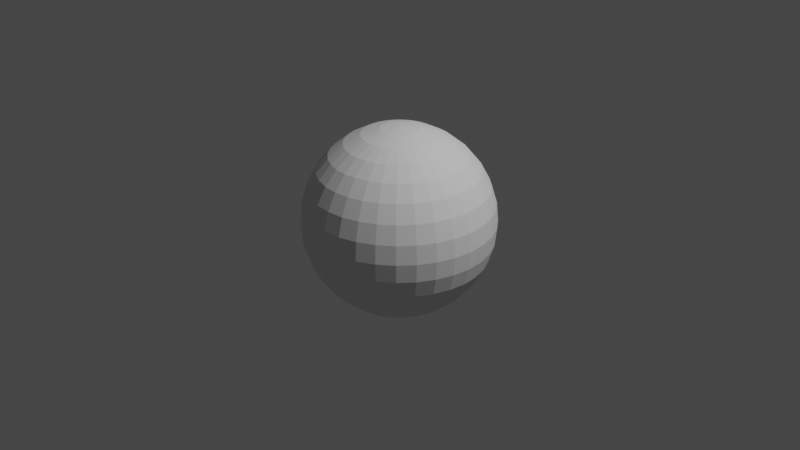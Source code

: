 # Source: sphere_unwrapped.blend  (saved by Blender 3.4.6; exported with 4.5.12 LTS)
import bpy
from mathutils import Matrix  # noqa: F401  (used for matrix-valued properties, if any)

bpy.ops.wm.read_factory_settings(use_empty=True)
scene = bpy.context.scene
scene.name = 'Scene'

# ---- collections
col_collection = bpy.data.collections.new('Collection'); scene.collection.children.link(col_collection)

# ---- world
world_world = bpy.data.worlds.new('World'); scene.world = world_world
world_world.use_nodes = True; world_world.node_tree.nodes.clear()
_N = world_world.node_tree.nodes; _L = world_world.node_tree.links
n0 = _N.new('ShaderNodeOutputWorld'); n0.name = 'World Output'; n0.location = (300, 300)
n1 = _N.new('ShaderNodeBackground'); n1.name = 'Background'; n1.location = (10, 300)
n1.inputs[0].default_value = (0.05088, 0.05088, 0.05088, 1.0)
_L.new(n1.outputs[0], n0.inputs[0])
n0.is_active_output = True
world_world.color = (0.05088, 0.05088, 0.05088)
world_world.use_sun_shadow = False
world_world.sun_shadow_jitter_overblur = 0.0

# ---- cameras
cam_camera = bpy.data.cameras.new('Camera')
cam_camera.clip_end = 100.0
cam_camera.ortho_scale = 7.314

# ---- lights
light_light = bpy.data.lights.new('Light', 'POINT')
light_light.transmission_factor = 0.0
light_light.energy = 1000.0
light_light.shadow_soft_size = 0.1
light_light.shadow_maximum_resolution = 0.006
light_light.use_absolute_resolution = True

# ---- meshes
me_sphere = bpy.data.meshes.new('Sphere')
me_sphere.from_pydata([(0.0, 0.5556, 0.8315), (0.0, 0.8315, 0.5556), (0.0, 0.9808, 0.1951), (0.0, 1.0, 0.0), (0.0, 0.9808, -0.1951), (0.0, 0.8315, -0.5556), (0.03806, 0.1913, 0.9808), (0.07466, 0.3753, 0.9239), (0.1084, 0.5449, 0.8315), (0.1379, 0.6935, 0.7071), (0.1622, 0.8155, 0.5556), (0.1802, 0.9061, 0.3827), (0.1913, 0.9619, 0.1951), (0.1951, 0.9808, 0.0), (0.1913, 0.9619, -0.1951), (0.1802, 0.9061, -0.3827), (0.1622, 0.8155, -0.5556), (0.1379, 0.6935, -0.7071), (0.1084, 0.5449, -0.8315), (0.07466, 0.3753, -0.9239), (0.03806, 0.1913, -0.9808), (0.07466, 0.1802, 0.9808), (0.1464, 0.3536, 0.9239), (0.2126, 0.5133, 0.8315), (0.2706, 0.6533, 0.7071), (0.3182, 0.7682, 0.5556), (0.3536, 0.8536, 0.3827), (0.3753, 0.9061, 0.1951), (0.3827, 0.9239, 0.0), (0.3753, 0.9061, -0.1951), (0.3536, 0.8536, -0.3827), (0.3182, 0.7682, -0.5556), (0.2706, 0.6533, -0.7071), (0.2126, 0.5133, -0.8315), (0.1464, 0.3536, -0.9239), (0.07466, 0.1802, -0.9808), (0.1084, 0.1622, 0.9808), (0.2126, 0.3182, 0.9239), (0.3087, 0.4619, 0.8315), (0.3928, 0.5879, 0.7071), (0.4619, 0.6913, 0.5556), (0.5133, 0.7682, 0.3827), (0.5449, 0.8155, 0.1951), (0.5556, 0.8315, 0.0), (0.5449, 0.8155, -0.1951), (0.5133, 0.7682, -0.3827), (0.4619, 0.6913, -0.5556), (0.3928, 0.5879, -0.7071), (0.3087, 0.4619, -0.8315), (0.2126, 0.3182, -0.9239), (0.1084, 0.1622, -0.9808), (0.1379, 0.1379, 0.9808), (0.2706, 0.2706, 0.9239), (0.3928, 0.3928, 0.8315), (0.5, 0.5, 0.7071), (0.5879, 0.5879, 0.5556), (0.6533, 0.6533, 0.3827), (0.6935, 0.6935, 0.1951), (0.7071, 0.7071, 0.0), (0.6935, 0.6935, -0.1951), (0.6533, 0.6533, -0.3827), (0.5879, 0.5879, -0.5556), (0.5, 0.5, -0.7071), (0.3928, 0.3928, -0.8315), (0.2706, 0.2706, -0.9239), (0.1379, 0.1379, -0.9808), (0.1622, 0.1084, 0.9808), (0.3182, 0.2126, 0.9239), (0.4619, 0.3087, 0.8315), (0.5879, 0.3928, 0.7071), (0.6913, 0.4619, 0.5556), (0.7682, 0.5133, 0.3827), (0.8155, 0.5449, 0.1951), (0.8315, 0.5556, 0.0), (0.8155, 0.5449, -0.1951), (0.7682, 0.5133, -0.3827), (0.6913, 0.4619, -0.5556), (0.5879, 0.3928, -0.7071), (0.4619, 0.3087, -0.8315), (0.3182, 0.2126, -0.9239), (0.1622, 0.1084, -0.9808), (0.0003806, 0.001913, 1.001), (0.1802, 0.07466, 0.9808), (0.3536, 0.1464, 0.9239), (0.5133, 0.2126, 0.8315), (0.6533, 0.2706, 0.7071), (0.7682, 0.3182, 0.5556), (0.8536, 0.3536, 0.3827), (0.9061, 0.3753, 0.1951), (0.9239, 0.3827, 0.0), (0.9061, 0.3753, -0.1951), (0.8536, 0.3536, -0.3827), (0.7682, 0.3182, -0.5556), (0.6533, 0.2706, -0.7071), (0.5133, 0.2126, -0.8315), (0.3536, 0.1464, -0.9239), (0.1802, 0.07466, -0.9808), (0.1913, 0.03806, 0.9808), (0.3753, 0.07466, 0.9239), (0.5449, 0.1084, 0.8315), (0.6935, 0.1379, 0.7071), (0.8155, 0.1622, 0.5556), (0.9061, 0.1802, 0.3827), (0.9619, 0.1913, 0.1951), (0.9808, 0.1951, 0.0), (0.9619, 0.1913, -0.1951), (0.9061, 0.1802, -0.3827), (0.8155, 0.1622, -0.5556), (0.6935, 0.1379, -0.7071), (0.5449, 0.1084, -0.8315), (0.3753, 0.07466, -0.9239), (0.1913, 0.03806, -0.9808), (0.1951, -1.118e-08, 0.9808), (0.3827, -2.235e-08, 0.9239), (0.5556, -5.215e-08, 0.8315), (0.7071, 1.49e-08, 0.7071), (0.8315, -8.941e-08, 0.5556), (0.9239, 4.47e-08, 0.3827), (0.9808, -8.941e-08, 0.1951), (1.0, -1.639e-07, 0.0), (0.9808, -8.941e-08, -0.1951), (0.9239, 4.47e-08, -0.3827), (0.8315, -8.941e-08, -0.5556), (0.7071, 1.49e-08, -0.7071), (0.5556, -5.215e-08, -0.8315), (0.3827, -2.235e-08, -0.9239), (0.1951, -1.118e-08, -0.9808), (0.1913, -0.03806, 0.9808), (0.3753, -0.07466, 0.9239), (0.5449, -0.1084, 0.8315), (0.6935, -0.1379, 0.7071), (0.8155, -0.1622, 0.5556), (0.9061, -0.1802, 0.3827), (0.9619, -0.1913, 0.1951), (0.9808, -0.1951, 0.0), (0.9619, -0.1913, -0.1951), (0.9061, -0.1802, -0.3827), (0.8155, -0.1622, -0.5556), (0.6935, -0.1379, -0.7071), (0.5449, -0.1084, -0.8315), (0.3753, -0.07466, -0.9239), (0.1913, -0.03806, -0.9808), (0.1802, -0.07466, 0.9808), (0.3536, -0.1464, 0.9239), (0.5133, -0.2126, 0.8315), (0.6533, -0.2706, 0.7071), (0.7682, -0.3182, 0.5556), (0.8536, -0.3536, 0.3827), (0.9061, -0.3753, 0.1951), (0.9239, -0.3827, 0.0), (0.9061, -0.3753, -0.1951), (0.8536, -0.3536, -0.3827), (0.7682, -0.3182, -0.5556), (0.6533, -0.2706, -0.7071), (0.5133, -0.2126, -0.8315), (0.3536, -0.1464, -0.9239), (0.1802, -0.07466, -0.9808), (0.1622, -0.1084, 0.9808), (0.3182, -0.2126, 0.9239), (0.4619, -0.3087, 0.8315), (0.5879, -0.3928, 0.7071), (0.6913, -0.4619, 0.5556), (0.7682, -0.5133, 0.3827), (0.8155, -0.5449, 0.1951), (0.8315, -0.5556, 0.0), (0.8155, -0.5449, -0.1951), (0.7682, -0.5133, -0.3827), (0.6913, -0.4619, -0.5556), (0.5879, -0.3928, -0.7071), (0.4619, -0.3087, -0.8315), (0.3182, -0.2126, -0.9239), (0.1622, -0.1084, -0.9808), (0.1379, -0.1379, 0.9808), (0.2706, -0.2706, 0.9239), (0.3928, -0.3928, 0.8315), (0.5, -0.5, 0.7071), (0.5879, -0.5879, 0.5556), (0.6533, -0.6533, 0.3827), (0.6935, -0.6935, 0.1951), (0.7071, -0.7071, 0.0), (0.6935, -0.6935, -0.1951), (0.6533, -0.6533, -0.3827), (0.5879, -0.5879, -0.5556), (0.5, -0.5, -0.7071), (0.3928, -0.3928, -0.8315), (0.2706, -0.2706, -0.9239), (0.1379, -0.1379, -0.9808), (0.1084, -0.1622, 0.9808), (0.2126, -0.3182, 0.9239), (0.3087, -0.4619, 0.8315), (0.3928, -0.5879, 0.7071), (0.4619, -0.6913, 0.5556), (0.5133, -0.7682, 0.3827), (0.5449, -0.8155, 0.1951), (0.5556, -0.8315, 0.0), (0.5449, -0.8155, -0.1951), (0.5133, -0.7682, -0.3827), (0.4619, -0.6913, -0.5556), (0.3928, -0.5879, -0.7071), (0.3087, -0.4619, -0.8315), (0.2126, -0.3182, -0.9239), (0.1084, -0.1622, -0.9808), (0.07466, -0.1802, 0.9808), (0.1464, -0.3536, 0.9239), (0.2126, -0.5133, 0.8315), (0.2706, -0.6533, 0.7071), (0.3182, -0.7682, 0.5556), (0.3536, -0.8536, 0.3827), (0.3753, -0.9061, 0.1951), (0.3827, -0.9239, 0.0), (0.3753, -0.9061, -0.1951), (0.3536, -0.8536, -0.3827), (0.3182, -0.7682, -0.5556), (0.2706, -0.6533, -0.7071), (0.2126, -0.5133, -0.8315), (0.1464, -0.3536, -0.9239), (0.07466, -0.1802, -0.9808), (0.03806, -0.1913, 0.9808), (0.07466, -0.3753, 0.9239), (0.1084, -0.5449, 0.8315), (0.1379, -0.6935, 0.7071), (0.1622, -0.8155, 0.5556), (0.1802, -0.9061, 0.3827), (0.1913, -0.9619, 0.1951), (0.1951, -0.9808, 0.0), (0.1913, -0.9619, -0.1951), (0.1802, -0.9061, -0.3827), (0.1622, -0.8155, -0.5556), (0.1379, -0.6935, -0.7071), (0.1084, -0.5449, -0.8315), (0.07466, -0.3753, -0.9239), (0.03806, -0.1913, -0.9808), (-7.451e-09, -0.1951, 0.9808), (-5.215e-08, -0.3827, 0.9239), (-9.686e-08, -0.5556, 0.8315), (-1.49e-08, -0.7071, 0.7071), (-1.043e-07, -0.8315, 0.5556), (2.98e-08, -0.9239, 0.3827), (-1.341e-07, -0.9808, 0.1951), (-3.278e-07, -1.0, 0.0), (-1.341e-07, -0.9808, -0.1951), (2.98e-08, -0.9239, -0.3827), (-1.043e-07, -0.8315, -0.5556), (-1.49e-08, -0.7071, -0.7071), (-9.686e-08, -0.5556, -0.8315), (-5.215e-08, -0.3827, -0.9239), (-7.451e-09, -0.1951, -0.9808), (-0.03806, -0.1913, 0.9808), (-0.07466, -0.3753, 0.9239), (-0.1084, -0.5449, 0.8315), (-0.1379, -0.6935, 0.7071), (-0.1622, -0.8155, 0.5556), (-0.1802, -0.9061, 0.3827), (-0.1913, -0.9619, 0.1951), (-0.1951, -0.9808, 0.0), (-0.1913, -0.9619, -0.1951), (-0.1802, -0.9061, -0.3827), (-0.1622, -0.8155, -0.5556), (-0.1379, -0.6935, -0.7071), (-0.1084, -0.5449, -0.8315), (-0.07466, -0.3753, -0.9239), (-0.03806, -0.1913, -0.9808), (-0.07466, -0.1802, 0.9808), (-0.1464, -0.3536, 0.9239), (-0.2126, -0.5133, 0.8315), (-0.2706, -0.6533, 0.7071), (-0.3182, -0.7682, 0.5556), (-0.3536, -0.8536, 0.3827), (-0.3753, -0.9061, 0.1951), (-0.3827, -0.9239, 0.0), (-0.3753, -0.9061, -0.1951), (-0.3536, -0.8536, -0.3827), (-0.3182, -0.7682, -0.5556), (-0.2706, -0.6533, -0.7071), (-0.2126, -0.5133, -0.8315), (-0.1464, -0.3536, -0.9239), (-0.07466, -0.1802, -0.9808), (-0.1084, -0.1622, 0.9808), (-0.2126, -0.3182, 0.9239), (-0.3087, -0.4619, 0.8315), (-0.3928, -0.5879, 0.7071), (-0.4619, -0.6913, 0.5556), (-0.5133, -0.7682, 0.3827), (-0.5449, -0.8155, 0.1951), (-0.5556, -0.8315, 0.0), (-0.5449, -0.8155, -0.1951), (-0.5133, -0.7682, -0.3827), (-0.4619, -0.6913, -0.5556), (-0.3928, -0.5879, -0.7071), (-0.3087, -0.4619, -0.8315), (-0.2126, -0.3182, -0.9239), (-0.1084, -0.1622, -0.9808), (-0.1379, -0.1379, 0.9808), (-0.2706, -0.2706, 0.9239), (-0.3928, -0.3928, 0.8315), (-0.5, -0.5, 0.7071), (-0.5879, -0.5879, 0.5556), (-0.6533, -0.6533, 0.3827), (-0.6935, -0.6935, 0.1951), (-0.7071, -0.7071, 0.0), (-0.6935, -0.6935, -0.1951), (-0.6533, -0.6533, -0.3827), (-0.5879, -0.5879, -0.5556), (-0.5, -0.5, -0.7071), (-0.3928, -0.3928, -0.8315), (-0.2706, -0.2706, -0.9239), (-0.1379, -0.1379, -0.9808), (0.0003806, 0.001913, -1.001), (-0.1622, -0.1084, 0.9808), (-0.3182, -0.2126, 0.9239), (-0.4619, -0.3087, 0.8315), (-0.5879, -0.3928, 0.7071), (-0.6913, -0.4619, 0.5556), (-0.7682, -0.5133, 0.3827), (-0.8155, -0.5449, 0.1951), (-0.8315, -0.5556, 0.0), (-0.8155, -0.5449, -0.1951), (-0.7682, -0.5133, -0.3827), (-0.6913, -0.4619, -0.5556), (-0.5879, -0.3928, -0.7071), (-0.4619, -0.3087, -0.8315), (-0.3182, -0.2126, -0.9239), (-0.1622, -0.1084, -0.9808), (-0.1802, -0.07466, 0.9808), (-0.3536, -0.1464, 0.9239), (-0.5133, -0.2126, 0.8315), (-0.6533, -0.2706, 0.7071), (-0.7682, -0.3182, 0.5556), (-0.8536, -0.3536, 0.3827), (-0.9061, -0.3753, 0.1951), (-0.9239, -0.3827, 0.0), (-0.9061, -0.3753, -0.1951), (-0.8536, -0.3536, -0.3827), (-0.7682, -0.3182, -0.5556), (-0.6533, -0.2706, -0.7071), (-0.5133, -0.2126, -0.8315), (-0.3536, -0.1464, -0.9239), (-0.1802, -0.07466, -0.9808), (-0.1913, -0.03806, 0.9808), (-0.3753, -0.07466, 0.9239), (-0.5449, -0.1084, 0.8315), (-0.6935, -0.1379, 0.7071), (-0.8155, -0.1622, 0.5556), (-0.9061, -0.1802, 0.3827), (-0.9619, -0.1913, 0.1951), (-0.9808, -0.1951, 0.0), (-0.9619, -0.1913, -0.1951), (-0.9061, -0.1802, -0.3827), (-0.8155, -0.1622, -0.5556), (-0.6935, -0.1379, -0.7071), (-0.5449, -0.1084, -0.8315), (-0.3753, -0.07466, -0.9239), (-0.1913, -0.03806, -0.9808), (-0.1951, 1.863e-08, 0.9808), (-0.3827, 5.215e-08, 0.9239), (-0.5556, 1.49e-07, 0.8315), (-0.7071, 2.98e-08, 0.7071), (-0.8315, 1.639e-07, 0.5556), (-0.9239, 1.49e-08, 0.3827), (-0.9808, 2.682e-07, 0.1951), (-1.0, 4.47e-07, 0.0), (-0.9808, 2.682e-07, -0.1951), (-0.9239, 1.49e-08, -0.3827), (-0.8315, 1.639e-07, -0.5556), (-0.7071, 2.98e-08, -0.7071), (-0.5556, 1.49e-07, -0.8315), (-0.3827, 5.215e-08, -0.9239), (-0.1951, 1.863e-08, -0.9808), (-0.1913, 0.03806, 0.9808), (-0.3753, 0.07466, 0.9239), (-0.5449, 0.1084, 0.8315), (-0.6935, 0.1379, 0.7071), (-0.8155, 0.1622, 0.5556), (-0.9061, 0.1802, 0.3827), (-0.9619, 0.1913, 0.1951), (-0.9808, 0.1951, 0.0), (-0.9619, 0.1913, -0.1951), (-0.9061, 0.1802, -0.3827), (-0.8155, 0.1622, -0.5556), (-0.6935, 0.1379, -0.7071), (-0.5449, 0.1084, -0.8315), (-0.3753, 0.07466, -0.9239), (-0.1913, 0.03806, -0.9808), (-0.1802, 0.07466, 0.9808), (-0.3536, 0.1464, 0.9239), (-0.5133, 0.2126, 0.8315), (-0.6533, 0.2706, 0.7071), (-0.7682, 0.3182, 0.5556), (-0.8536, 0.3536, 0.3827), (-0.9061, 0.3753, 0.1951), (-0.9239, 0.3827, 0.0), (-0.9061, 0.3753, -0.1951), (-0.8536, 0.3536, -0.3827), (-0.7682, 0.3182, -0.5556), (-0.6533, 0.2706, -0.7071), (-0.5133, 0.2126, -0.8315), (-0.3536, 0.1464, -0.9239), (-0.1802, 0.07466, -0.9808), (-0.1622, 0.1084, 0.9808), (-0.3182, 0.2126, 0.9239), (-0.4619, 0.3087, 0.8315), (-0.5879, 0.3928, 0.7071), (-0.6913, 0.4619, 0.5556), (-0.7682, 0.5133, 0.3827), (-0.8155, 0.5449, 0.1951), (-0.8315, 0.5556, 0.0), (-0.8155, 0.5449, -0.1951), (-0.7682, 0.5133, -0.3827), (-0.6913, 0.4619, -0.5556), (-0.5879, 0.3928, -0.7071), (-0.4619, 0.3087, -0.8315), (-0.3182, 0.2126, -0.9239), (-0.1622, 0.1084, -0.9808), (-0.1379, 0.1379, 0.9808), (-0.2706, 0.2706, 0.9239), (-0.3928, 0.3928, 0.8315), (-0.5, 0.5, 0.7071), (-0.5879, 0.5879, 0.5556), (-0.6533, 0.6533, 0.3827), (-0.6935, 0.6935, 0.1951), (-0.7071, 0.7071, 0.0), (-0.6935, 0.6935, -0.1951), (-0.6533, 0.6533, -0.3827), (-0.5879, 0.5879, -0.5556), (-0.5, 0.5, -0.7071), (-0.3928, 0.3928, -0.8315), (-0.2706, 0.2706, -0.9239), (-0.1379, 0.1379, -0.9808), (-0.1084, 0.1622, 0.9808), (-0.2126, 0.3182, 0.9239), (-0.3087, 0.4619, 0.8315), (-0.3928, 0.5879, 0.7071), (-0.4619, 0.6913, 0.5556), (-0.5133, 0.7682, 0.3827), (-0.5449, 0.8155, 0.1951), (-0.5556, 0.8315, 0.0), (-0.5449, 0.8155, -0.1951), (-0.5133, 0.7682, -0.3827), (-0.4619, 0.6913, -0.5556), (-0.3928, 0.5879, -0.7071), (-0.3087, 0.4619, -0.8315), (-0.2126, 0.3182, -0.9239), (-0.1084, 0.1622, -0.9808), (-0.07466, 0.1802, 0.9808), (-0.1464, 0.3536, 0.9239), (-0.2126, 0.5133, 0.8315), (-0.2706, 0.6533, 0.7071), (-0.3182, 0.7682, 0.5556), (-0.3536, 0.8536, 0.3827), (-0.3753, 0.9061, 0.1951), (-0.3827, 0.9239, 0.0), (-0.3753, 0.9061, -0.1951), (-0.3536, 0.8536, -0.3827), (-0.3182, 0.7682, -0.5556), (-0.2706, 0.6533, -0.7071), (-0.2126, 0.5133, -0.8315), (-0.1464, 0.3536, -0.9239), (-0.07466, 0.1802, -0.9808), (-0.03806, 0.1913, 0.9808), (-0.07466, 0.3753, 0.9239), (-0.1084, 0.5449, 0.8315), (-0.1379, 0.6935, 0.7071), (-0.1622, 0.8155, 0.5556), (-0.1802, 0.9061, 0.3827), (-0.1913, 0.9619, 0.1951), (-0.1951, 0.9808, 0.0), (-0.1913, 0.9619, -0.1951), (-0.1802, 0.9061, -0.3827), (-0.1622, 0.8155, -0.5556), (-0.1379, 0.6935, -0.7071), (-0.1084, 0.5449, -0.8315), (-0.07466, 0.3753, -0.9239), (-0.03806, 0.1913, -0.9808), (1.49e-08, 0.1951, 0.9808), (6.706e-08, 0.3827, 0.9239), (8.941e-08, 0.7071, 0.7071), (5.96e-08, 0.9239, 0.3827), (5.96e-08, 0.9239, -0.3827), (8.941e-08, 0.7071, -0.7071), (2.161e-07, 0.5556, -0.8315), (6.706e-08, 0.3827, -0.9239), (1.49e-08, 0.1951, -0.9808), (0.0007466, 0.001802, 1.001), (0.001084, 0.001622, 1.001), (0.00138, 0.001379, 1.001), (0.001622, 0.001084, 1.001), (0.001802, 0.0007466, 1.001), (0.001913, 0.0003806, 1.001), (0.001951, -1.118e-10, 1.001), (0.001913, -0.0003806, 1.001), (0.001802, -0.0007466, 1.001), (0.001622, -0.001084, 1.001), (0.00138, -0.001379, 1.001), (0.001084, -0.001622, 1.001), (0.0007466, -0.001802, 1.001), (0.0003806, -0.001913, 1.001), (3.9e-08, -0.001951, 1.001), (-0.0003806, -0.001913, 1.001), (-0.0007465, -0.001802, 1.001), (-0.001084, -0.001622, 1.001), (-0.001379, -0.001379, 1.001), (-0.001622, -0.001084, 1.001), (-0.001802, -0.0007466, 1.001), (-0.001913, -0.0003806, 1.001), (-0.001951, 1.863e-10, 1.001), (-0.001913, 0.0003806, 1.001), (-0.001802, 0.0007466, 1.001), (-0.001622, 0.001084, 1.001), (-0.001379, 0.001379, 1.001), (-0.001084, 0.001622, 1.001), (-0.0007465, 0.001802, 1.001), (-0.0003806, 0.001913, 1.001), (3.922e-08, 0.001951, 1.001), (0.0007466, 0.001802, -1.001), (0.001084, 0.001622, -1.001), (0.00138, 0.001379, -1.001), (0.001622, 0.001084, -1.001), (0.001802, 0.0007466, -1.001), (0.001913, 0.0003806, -1.001), (0.001951, -1.118e-10, -1.001), (0.001913, -0.0003806, -1.001), (0.001802, -0.0007466, -1.001), (0.001622, -0.001084, -1.001), (0.00138, -0.001379, -1.001), (0.001084, -0.001622, -1.001), (0.0007466, -0.001802, -1.001), (0.0003806, -0.001913, -1.001), (3.9e-08, -0.001951, -1.001), (-0.0003806, -0.001913, -1.001), (-0.0007465, -0.001802, -1.001), (-0.001084, -0.001622, -1.001), (-0.001379, -0.001379, -1.001), (-0.001622, -0.001084, -1.001), (-0.001802, -0.0007466, -1.001), (-0.001913, -0.0003806, -1.001), (-0.001951, 1.863e-10, -1.001), (-0.001913, 0.0003806, -1.001), (-0.001802, 0.0007466, -1.001), (-0.001622, 0.001084, -1.001), (-0.001379, 0.001379, -1.001), (-0.001084, 0.001622, -1.001), (-0.0007465, 0.001802, -1.001), (-0.0003806, 0.001913, -1.001), (3.922e-08, 0.001951, -1.001)], [], [(477, 4, 14, 15), (0, 474, 7, 8), (5, 477, 15, 16), (475, 0, 8, 9), (478, 5, 16, 17), (1, 475, 9, 10), (479, 478, 17, 18), (476, 1, 10, 11), (480, 479, 18, 19), (2, 476, 11, 12), (481, 480, 19, 20), (3, 2, 12, 13), (308, 292, 500, 501), (216, 231, 526, 525), (4, 3, 13, 14), (474, 473, 6, 7), (14, 13, 28, 29), (7, 6, 21, 22), (15, 14, 29, 30), (8, 7, 22, 23), (16, 15, 30, 31), (9, 8, 23, 24), (17, 16, 31, 32), (10, 9, 24, 25), (18, 17, 32, 33), (11, 10, 25, 26), (19, 18, 33, 34), (12, 11, 26, 27), (20, 19, 34, 35), (13, 12, 27, 28), (262, 247, 497, 498), (291, 306, 531, 530), (33, 32, 47, 48), (26, 25, 40, 41), (34, 33, 48, 49), (27, 26, 41, 42), (35, 34, 49, 50), (28, 27, 42, 43), (428, 413, 508, 509), (126, 141, 520, 519), (29, 28, 43, 44), (22, 21, 36, 37), (30, 29, 44, 45), (23, 22, 37, 38), (31, 30, 45, 46), (24, 23, 38, 39), (32, 31, 46, 47), (25, 24, 39, 40), (37, 36, 51, 52), (45, 44, 59, 60), (38, 37, 52, 53), (46, 45, 60, 61), (39, 38, 53, 54), (47, 46, 61, 62), (40, 39, 54, 55), (48, 47, 62, 63), (41, 40, 55, 56), (49, 48, 63, 64), (42, 41, 56, 57), (50, 49, 64, 65), (43, 42, 57, 58), (66, 51, 484, 485), (457, 472, 542, 541), (44, 43, 58, 59), (56, 55, 70, 71), (64, 63, 78, 79), (57, 56, 71, 72), (65, 64, 79, 80), (58, 57, 72, 73), (232, 217, 495, 496), (96, 111, 518, 517), (59, 58, 73, 74), (52, 51, 66, 67), (60, 59, 74, 75), (53, 52, 67, 68), (61, 60, 75, 76), (54, 53, 68, 69), (62, 61, 76, 77), (55, 54, 69, 70), (63, 62, 77, 78), (75, 74, 90, 91), (68, 67, 83, 84), (76, 75, 91, 92), (69, 68, 84, 85), (77, 76, 92, 93), (70, 69, 85, 86), (78, 77, 93, 94), (71, 70, 86, 87), (79, 78, 94, 95), (72, 71, 87, 88), (80, 79, 95, 96), (73, 72, 88, 89), (21, 6, 81, 482), (382, 397, 537, 536), (74, 73, 89, 90), (67, 66, 82, 83), (95, 94, 109, 110), (88, 87, 102, 103), (96, 95, 110, 111), (89, 88, 103, 104), (97, 82, 486, 487), (141, 156, 521, 520), (90, 89, 104, 105), (83, 82, 97, 98), (91, 90, 105, 106), (84, 83, 98, 99), (92, 91, 106, 107), (85, 84, 99, 100), (93, 92, 107, 108), (86, 85, 100, 101), (94, 93, 108, 109), (87, 86, 101, 102), (107, 106, 121, 122), (100, 99, 114, 115), (108, 107, 122, 123), (101, 100, 115, 116), (109, 108, 123, 124), (102, 101, 116, 117), (110, 109, 124, 125), (103, 102, 117, 118), (111, 110, 125, 126), (104, 103, 118, 119), (112, 97, 487, 488), (20, 35, 513, 307), (105, 104, 119, 120), (98, 97, 112, 113), (106, 105, 120, 121), (99, 98, 113, 114), (126, 125, 140, 141), (119, 118, 133, 134), (473, 458, 511, 512), (306, 322, 532, 531), (120, 119, 134, 135), (113, 112, 127, 128), (121, 120, 135, 136), (114, 113, 128, 129), (122, 121, 136, 137), (115, 114, 129, 130), (123, 122, 137, 138), (116, 115, 130, 131), (124, 123, 138, 139), (117, 116, 131, 132), (125, 124, 139, 140), (118, 117, 132, 133), (130, 129, 144, 145), (138, 137, 152, 153), (131, 130, 145, 146), (139, 138, 153, 154), (132, 131, 146, 147), (140, 139, 154, 155), (133, 132, 147, 148), (141, 140, 155, 156), (134, 133, 148, 149), (353, 338, 503, 504), (261, 276, 529, 528), (135, 134, 149, 150), (128, 127, 142, 143), (136, 135, 150, 151), (129, 128, 143, 144), (137, 136, 151, 152), (149, 148, 163, 164), (187, 172, 492, 493), (352, 367, 535, 534), (150, 149, 164, 165), (143, 142, 157, 158), (151, 150, 165, 166), (144, 143, 158, 159), (152, 151, 166, 167), (145, 144, 159, 160), (153, 152, 167, 168), (146, 145, 160, 161), (154, 153, 168, 169), (147, 146, 161, 162), (155, 154, 169, 170), (148, 147, 162, 163), (156, 155, 170, 171), (168, 167, 182, 183), (161, 160, 175, 176), (169, 168, 183, 184), (162, 161, 176, 177), (170, 169, 184, 185), (163, 162, 177, 178), (171, 170, 185, 186), (164, 163, 178, 179), (398, 383, 506, 507), (186, 201, 524, 523), (165, 164, 179, 180), (158, 157, 172, 173), (166, 165, 180, 181), (159, 158, 173, 174), (167, 166, 181, 182), (160, 159, 174, 175), (277, 262, 498, 499), (427, 442, 540, 539), (180, 179, 194, 195), (173, 172, 187, 188), (181, 180, 195, 196), (174, 173, 188, 189), (182, 181, 196, 197), (175, 174, 189, 190), (183, 182, 197, 198), (176, 175, 190, 191), (184, 183, 198, 199), (177, 176, 191, 192), (185, 184, 199, 200), (178, 177, 192, 193), (186, 185, 200, 201), (179, 178, 193, 194), (191, 190, 205, 206), (199, 198, 213, 214), (192, 191, 206, 207), (200, 199, 214, 215), (193, 192, 207, 208), (201, 200, 215, 216), (194, 193, 208, 209), (443, 428, 509, 510), (65, 80, 516, 515), (195, 194, 209, 210), (188, 187, 202, 203), (196, 195, 210, 211), (189, 188, 203, 204), (197, 196, 211, 212), (190, 189, 204, 205), (198, 197, 212, 213), (210, 209, 224, 225), (203, 202, 217, 218), (211, 210, 225, 226), (204, 203, 218, 219), (212, 211, 226, 227), (205, 204, 219, 220), (213, 212, 227, 228), (206, 205, 220, 221), (214, 213, 228, 229), (207, 206, 221, 222), (215, 214, 229, 230), (208, 207, 222, 223), (216, 215, 230, 231), (209, 208, 223, 224), (82, 66, 485, 486), (472, 481, 543, 542), (229, 228, 243, 244), (222, 221, 236, 237), (230, 229, 244, 245), (223, 222, 237, 238), (231, 230, 245, 246), (224, 223, 238, 239), (36, 21, 482, 483), (231, 246, 527, 526), (225, 224, 239, 240), (218, 217, 232, 233), (226, 225, 240, 241), (219, 218, 233, 234), (227, 226, 241, 242), (220, 219, 234, 235), (228, 227, 242, 243), (221, 220, 235, 236), (241, 240, 255, 256), (234, 233, 248, 249), (242, 241, 256, 257), (235, 234, 249, 250), (243, 242, 257, 258), (236, 235, 250, 251), (244, 243, 258, 259), (237, 236, 251, 252), (245, 244, 259, 260), (238, 237, 252, 253), (246, 245, 260, 261), (239, 238, 253, 254), (323, 308, 501, 502), (111, 126, 519, 518), (240, 239, 254, 255), (233, 232, 247, 248), (260, 259, 274, 275), (253, 252, 267, 268), (261, 260, 275, 276), (254, 253, 268, 269), (202, 187, 493, 494), (156, 171, 522, 521), (255, 254, 269, 270), (248, 247, 262, 263), (256, 255, 270, 271), (249, 248, 263, 264), (257, 256, 271, 272), (250, 249, 264, 265), (258, 257, 272, 273), (251, 250, 265, 266), (259, 258, 273, 274), (252, 251, 266, 267), (264, 263, 278, 279), (272, 271, 286, 287), (265, 264, 279, 280), (273, 272, 287, 288), (266, 265, 280, 281), (274, 273, 288, 289), (267, 266, 281, 282), (275, 274, 289, 290), (268, 267, 282, 283), (276, 275, 290, 291), (269, 268, 283, 284), (157, 142, 490, 491), (397, 412, 538, 537), (270, 269, 284, 285), (263, 262, 277, 278), (271, 270, 285, 286), (283, 282, 297, 298), (291, 290, 305, 306), (284, 283, 298, 299), (368, 353, 504, 505), (50, 65, 515, 514), (285, 284, 299, 300), (278, 277, 292, 293), (286, 285, 300, 301), (279, 278, 293, 294), (287, 286, 301, 302), (280, 279, 294, 295), (288, 287, 302, 303), (281, 280, 295, 296), (289, 288, 303, 304), (282, 281, 296, 297), (290, 289, 304, 305), (302, 301, 317, 318), (295, 294, 310, 311), (303, 302, 318, 319), (296, 295, 311, 312), (304, 303, 319, 320), (297, 296, 312, 313), (305, 304, 320, 321), (298, 297, 313, 314), (306, 305, 321, 322), (299, 298, 314, 315), (247, 232, 496, 497), (171, 186, 523, 522), (300, 299, 315, 316), (293, 292, 308, 309), (301, 300, 316, 317), (294, 293, 309, 310), (322, 321, 336, 337), (315, 314, 329, 330), (127, 112, 488, 489), (276, 291, 530, 529), (316, 315, 330, 331), (309, 308, 323, 324), (317, 316, 331, 332), (310, 309, 324, 325), (318, 317, 332, 333), (311, 310, 325, 326), (319, 318, 333, 334), (312, 311, 326, 327), (320, 319, 334, 335), (313, 312, 327, 328), (321, 320, 335, 336), (314, 313, 328, 329), (326, 325, 340, 341), (334, 333, 348, 349), (327, 326, 341, 342), (335, 334, 349, 350), (328, 327, 342, 343), (336, 335, 350, 351), (329, 328, 343, 344), (337, 336, 351, 352), (330, 329, 344, 345), (413, 398, 507, 508), (442, 457, 541, 540), (331, 330, 345, 346), (324, 323, 338, 339), (332, 331, 346, 347), (325, 324, 339, 340), (333, 332, 347, 348), (345, 344, 359, 360), (6, 473, 512, 81), (80, 96, 517, 516), (346, 345, 360, 361), (339, 338, 353, 354), (347, 346, 361, 362), (340, 339, 354, 355), (348, 347, 362, 363), (341, 340, 355, 356), (349, 348, 363, 364), (342, 341, 356, 357), (350, 349, 364, 365), (343, 342, 357, 358), (351, 350, 365, 366), (344, 343, 358, 359), (352, 351, 366, 367), (364, 363, 378, 379), (357, 356, 371, 372), (365, 364, 379, 380), (358, 357, 372, 373), (366, 365, 380, 381), (359, 358, 373, 374), (367, 366, 381, 382), (360, 359, 374, 375), (292, 277, 499, 500), (35, 50, 514, 513), (361, 360, 375, 376), (354, 353, 368, 369), (362, 361, 376, 377), (355, 354, 369, 370), (363, 362, 377, 378), (356, 355, 370, 371), (201, 216, 525, 524), (376, 375, 390, 391), (369, 368, 383, 384), (377, 376, 391, 392), (370, 369, 384, 385), (378, 377, 392, 393), (371, 370, 385, 386), (379, 378, 393, 394), (372, 371, 386, 387), (380, 379, 394, 395), (373, 372, 387, 388), (381, 380, 395, 396), (374, 373, 388, 389), (382, 381, 396, 397), (375, 374, 389, 390), (172, 157, 491, 492), (395, 394, 409, 410), (388, 387, 402, 403), (396, 395, 410, 411), (389, 388, 403, 404), (397, 396, 411, 412), (390, 389, 404, 405), (217, 202, 494, 495), (367, 382, 536, 535), (391, 390, 405, 406), (384, 383, 398, 399), (392, 391, 406, 407), (385, 384, 399, 400), (393, 392, 407, 408), (386, 385, 400, 401), (394, 393, 408, 409), (387, 386, 401, 402), (399, 398, 413, 414), (407, 406, 421, 422), (400, 399, 414, 415), (408, 407, 422, 423), (401, 400, 415, 416), (409, 408, 423, 424), (402, 401, 416, 417), (410, 409, 424, 425), (403, 402, 417, 418), (411, 410, 425, 426), (404, 403, 418, 419), (412, 411, 426, 427), (405, 404, 419, 420), (338, 323, 502, 503), (246, 261, 528, 527), (406, 405, 420, 421), (418, 417, 432, 433), (426, 425, 440, 441), (419, 418, 433, 434), (427, 426, 441, 442), (420, 419, 434, 435), (51, 36, 483, 484), (322, 337, 533, 532), (421, 420, 435, 436), (414, 413, 428, 429), (422, 421, 436, 437), (415, 414, 429, 430), (423, 422, 437, 438), (416, 415, 430, 431), (424, 423, 438, 439), (417, 416, 431, 432), (425, 424, 439, 440), (437, 436, 451, 452), (430, 429, 444, 445), (438, 437, 452, 453), (431, 430, 445, 446), (439, 438, 453, 454), (432, 431, 446, 447), (440, 439, 454, 455), (433, 432, 447, 448), (441, 440, 455, 456), (434, 433, 448, 449), (442, 441, 456, 457), (435, 434, 449, 450), (383, 368, 505, 506), (481, 20, 307, 543), (436, 435, 450, 451), (429, 428, 443, 444), (456, 455, 470, 471), (449, 448, 463, 464), (457, 456, 471, 472), (450, 449, 464, 465), (458, 443, 510, 511), (412, 427, 539, 538), (451, 450, 465, 466), (444, 443, 458, 459), (452, 451, 466, 467), (445, 444, 459, 460), (453, 452, 467, 468), (446, 445, 460, 461), (454, 453, 468, 469), (447, 446, 461, 462), (455, 454, 469, 470), (448, 447, 462, 463), (460, 459, 474, 0), (468, 467, 477, 5), (461, 460, 0, 475), (469, 468, 5, 478), (462, 461, 475, 1), (470, 469, 478, 479), (463, 462, 1, 476), (471, 470, 479, 480), (464, 463, 476, 2), (472, 471, 480, 481), (465, 464, 2, 3), (142, 127, 489, 490), (337, 352, 534, 533), (466, 465, 3, 4), (459, 458, 473, 474), (467, 466, 4, 477)])
_uv = me_sphere.uv_layers.new(name='UVMap')
_uv.uv.foreach_set('vector', [0.5005, 0.3748, 0.5005, 0.4374, 0.4693, 0.4374, 0.4693, 0.3748, 0.4693, 0.8129, 0.4693, 0.8755, 0.4381, 0.8755, 0.4381, 0.8129, 0.5005, 0.3123, 0.5005, 0.3748, 0.4693, 0.3748, 0.4693, 0.3123, 0.4693, 0.7503, 0.4693, 0.8129, 0.4381, 0.8129, 0.4381, 0.7503, 0.5005, 0.2497, 0.5005, 0.3123, 0.4693, 0.3123, 0.4693, 0.2497, 0.5015, 0.6877, 0.5015, 0.7503, 0.4703, 0.7503, 0.4703, 0.6877, 0.4693, 0.1871, 0.4693, 0.2497, 0.4381, 0.2497, 0.4381, 0.1871, 0.5015, 0.6252, 0.5015, 0.6877, 0.4703, 0.6877, 0.4703, 0.6252, 0.4693, 0.1245, 0.4693, 0.1871, 0.4381, 0.1871, 0.4381, 0.1245, 0.5015, 0.5626, 0.5015, 0.6252, 0.4703, 0.6252, 0.4703, 0.5626, 0.4693, 0.06196, 0.4693, 0.1245, 0.4381, 0.1245, 0.4381, 0.06196, 0.4693, 0.5, 0.4693, 0.5626, 0.4381, 0.5626, 0.4381, 0.5, 0.8123, 0.938, 0.8435, 0.938, 0.8435, 1.0, 0.8123, 1.0, 0.03271, 0.06196, 0.001525, 0.06196, 0.001521, 0.0, 0.03271, 0.0, 0.4693, 0.4374, 0.4693, 0.5, 0.4381, 0.5, 0.4381, 0.4374, 0.4693, 0.8755, 0.4693, 0.938, 0.4381, 0.938, 0.4381, 0.8755, 0.4381, 0.4374, 0.4381, 0.5, 0.4069, 0.5, 0.4069, 0.4374, 0.4381, 0.8755, 0.4381, 0.938, 0.4069, 0.938, 0.4069, 0.8755, 0.4693, 0.3748, 0.4693, 0.4374, 0.4381, 0.4374, 0.4381, 0.3748, 0.4381, 0.8129, 0.4381, 0.8755, 0.4069, 0.8755, 0.4069, 0.8129, 0.4693, 0.3123, 0.4693, 0.3748, 0.4381, 0.3748, 0.4381, 0.3123, 0.4381, 0.7503, 0.4381, 0.8129, 0.4069, 0.8129, 0.4069, 0.7503, 0.4693, 0.2497, 0.4693, 0.3123, 0.4381, 0.3123, 0.4381, 0.2497, 0.4703, 0.6877, 0.4703, 0.7503, 0.4391, 0.7503, 0.4391, 0.6877, 0.4381, 0.1871, 0.4381, 0.2497, 0.4069, 0.2497, 0.4069, 0.1871, 0.4703, 0.6252, 0.4703, 0.6877, 0.4391, 0.6877, 0.4391, 0.6252, 0.4381, 0.1245, 0.4381, 0.1871, 0.4069, 0.1871, 0.4069, 0.1245, 0.4703, 0.5626, 0.4703, 0.6252, 0.4391, 0.6252, 0.4391, 0.5626, 0.4381, 0.06196, 0.4381, 0.1245, 0.4069, 0.1245, 0.4069, 0.06196, 0.4381, 0.5, 0.4381, 0.5626, 0.4069, 0.5626, 0.4069, 0.5, 0.9059, 0.938, 0.9371, 0.938, 0.9371, 1.0, 0.9059, 1.0, 0.8747, 0.06196, 0.8435, 0.06196, 0.8435, 0.0, 0.8747, 0.0, 0.4069, 0.1871, 0.4069, 0.2497, 0.3757, 0.2497, 0.3757, 0.1871, 0.4391, 0.6252, 0.4391, 0.6877, 0.4079, 0.6877, 0.4079, 0.6252, 0.4069, 0.1245, 0.4069, 0.1871, 0.3757, 0.1871, 0.3757, 0.1245, 0.4391, 0.5626, 0.4391, 0.6252, 0.4079, 0.6252, 0.4079, 0.5626, 0.4069, 0.06196, 0.4069, 0.1245, 0.3757, 0.1245, 0.3757, 0.06196, 0.4069, 0.5, 0.4069, 0.5626, 0.3757, 0.5626, 0.3757, 0.5, 0.5629, 0.938, 0.594, 0.938, 0.5941, 1.0, 0.5629, 1.0, 0.2198, 0.06196, 0.1886, 0.06196, 0.1886, 0.0, 0.2198, 0.0, 0.4069, 0.4374, 0.4069, 0.5, 0.3757, 0.5, 0.3757, 0.4374, 0.4069, 0.8755, 0.4069, 0.938, 0.3757, 0.938, 0.3757, 0.8755, 0.4381, 0.3748, 0.4381, 0.4374, 0.4069, 0.4374, 0.4069, 0.3748, 0.4069, 0.8129, 0.4069, 0.8755, 0.3757, 0.8755, 0.3757, 0.8129, 0.4381, 0.3123, 0.4381, 0.3748, 0.4069, 0.3748, 0.4069, 0.3123, 0.4069, 0.7503, 0.4069, 0.8129, 0.3757, 0.8129, 0.3757, 0.7503, 0.4381, 0.2497, 0.4381, 0.3123, 0.4069, 0.3123, 0.4069, 0.2497, 0.4391, 0.6877, 0.4391, 0.7503, 0.4079, 0.7503, 0.4079, 0.6877, 0.3757, 0.8755, 0.3757, 0.938, 0.3446, 0.938, 0.3446, 0.8755, 0.4069, 0.3748, 0.4069, 0.4374, 0.3757, 0.4374, 0.3757, 0.3748, 0.3757, 0.8129, 0.3757, 0.8755, 0.3446, 0.8755, 0.3446, 0.8129, 0.4069, 0.3123, 0.4069, 0.3748, 0.3757, 0.3748, 0.3757, 0.3123, 0.3757, 0.7503, 0.3757, 0.8129, 0.3446, 0.8129, 0.3446, 0.7503, 0.4069, 0.2497, 0.4069, 0.3123, 0.3757, 0.3123, 0.3757, 0.2497, 0.4079, 0.6877, 0.4079, 0.7503, 0.3767, 0.7503, 0.3767, 0.6877, 0.3757, 0.1871, 0.3757, 0.2497, 0.3446, 0.2497, 0.3446, 0.1871, 0.4079, 0.6252, 0.4079, 0.6877, 0.3767, 0.6877, 0.3767, 0.6252, 0.3757, 0.1245, 0.3757, 0.1871, 0.3446, 0.1871, 0.3446, 0.1245, 0.4079, 0.5626, 0.4079, 0.6252, 0.3767, 0.6252, 0.3767, 0.5626, 0.3757, 0.06196, 0.3757, 0.1245, 0.3446, 0.1245, 0.3446, 0.06196, 0.3757, 0.5, 0.3757, 0.5626, 0.3446, 0.5626, 0.3446, 0.5, 0.3134, 0.938, 0.3446, 0.938, 0.3446, 1.0, 0.3134, 1.0, 0.5317, 0.06196, 0.5005, 0.06196, 0.5005, 0.0, 0.5317, 0.0, 0.3757, 0.4374, 0.3757, 0.5, 0.3446, 0.5, 0.3446, 0.4374, 0.3767, 0.6252, 0.3767, 0.6877, 0.3455, 0.6877, 0.3455, 0.6252, 0.3446, 0.1245, 0.3446, 0.1871, 0.3134, 0.1871, 0.3134, 0.1245, 0.3767, 0.5626, 0.3767, 0.6252, 0.3455, 0.6252, 0.3455, 0.5626, 0.3446, 0.06196, 0.3446, 0.1245, 0.3134, 0.1245, 0.3134, 0.06196, 0.3446, 0.5, 0.3446, 0.5626, 0.3134, 0.5626, 0.3134, 0.5, 0.9683, 0.938, 0.9995, 0.938, 0.9995, 1.0, 0.9683, 1.0, 0.2822, 0.06196, 0.251, 0.06196, 0.251, 0.0, 0.2822, 0.0, 0.3446, 0.4374, 0.3446, 0.5, 0.3134, 0.5, 0.3134, 0.4374, 0.3446, 0.8755, 0.3446, 0.938, 0.3134, 0.938, 0.3134, 0.8755, 0.3757, 0.3748, 0.3757, 0.4374, 0.3445, 0.4374, 0.3445, 0.3748, 0.3446, 0.8129, 0.3446, 0.8755, 0.3134, 0.8755, 0.3134, 0.8129, 0.3757, 0.3123, 0.3757, 0.3748, 0.3445, 0.3748, 0.3445, 0.3123, 0.3446, 0.7503, 0.3446, 0.8129, 0.3134, 0.8129, 0.3134, 0.7503, 0.3757, 0.2497, 0.3757, 0.3123, 0.3445, 0.3123, 0.3445, 0.2497, 0.3767, 0.6877, 0.3767, 0.7503, 0.3455, 0.7503, 0.3455, 0.6877, 0.3446, 0.1871, 0.3446, 0.2497, 0.3134, 0.2497, 0.3134, 0.1871, 0.3445, 0.3748, 0.3445, 0.4374, 0.3133, 0.4374, 0.3133, 0.3748, 0.3134, 0.8129, 0.3134, 0.8755, 0.2822, 0.8755, 0.2822, 0.8129, 0.3445, 0.3123, 0.3445, 0.3748, 0.3133, 0.3748, 0.3133, 0.3123, 0.3134, 0.7503, 0.3134, 0.8129, 0.2822, 0.8129, 0.2822, 0.7503, 0.3445, 0.2497, 0.3445, 0.3123, 0.3133, 0.3123, 0.3133, 0.2497, 0.3455, 0.6877, 0.3455, 0.7503, 0.3144, 0.7503, 0.3144, 0.6877, 0.3134, 0.1871, 0.3134, 0.2497, 0.2822, 0.2497, 0.2822, 0.1871, 0.3455, 0.6252, 0.3455, 0.6877, 0.3144, 0.6877, 0.3144, 0.6252, 0.3134, 0.1245, 0.3134, 0.1871, 0.2822, 0.1871, 0.2822, 0.1245, 0.3455, 0.5626, 0.3455, 0.6252, 0.3144, 0.6252, 0.3144, 0.5626, 0.3134, 0.06196, 0.3134, 0.1245, 0.2822, 0.1245, 0.2822, 0.06196, 0.3134, 0.5, 0.3134, 0.5626, 0.2822, 0.5626, 0.2822, 0.5, 0.4069, 0.938, 0.4381, 0.938, 0.4381, 1.0, 0.4069, 1.0, 0.6876, 0.06196, 0.6564, 0.06196, 0.6564, 0.0, 0.6876, 0.0, 0.3134, 0.4374, 0.3134, 0.5, 0.2822, 0.5, 0.2822, 0.4374, 0.3134, 0.8755, 0.3134, 0.938, 0.2822, 0.938, 0.2822, 0.8755, 0.2822, 0.1245, 0.2822, 0.1871, 0.251, 0.1871, 0.251, 0.1245, 0.3144, 0.5626, 0.3144, 0.6252, 0.2832, 0.6252, 0.2832, 0.5626, 0.2822, 0.06196, 0.2822, 0.1245, 0.251, 0.1245, 0.251, 0.06196, 0.2822, 0.5, 0.2822, 0.5626, 0.251, 0.5626, 0.251, 0.5, 0.251, 0.938, 0.2822, 0.938, 0.2822, 1.0, 0.251, 1.0, 0.1886, 0.06196, 0.1575, 0.06196, 0.1574, 0.0, 0.1886, 0.0, 0.2822, 0.4374, 0.2822, 0.5, 0.251, 0.5, 0.251, 0.4374, 0.2822, 0.8755, 0.2822, 0.938, 0.251, 0.938, 0.251, 0.8755, 0.3133, 0.3748, 0.3133, 0.4374, 0.2822, 0.4374, 0.2822, 0.3748, 0.2822, 0.8129, 0.2822, 0.8755, 0.251, 0.8755, 0.251, 0.8129, 0.3133, 0.3123, 0.3133, 0.3748, 0.2822, 0.3748, 0.2822, 0.3123, 0.2822, 0.7503, 0.2822, 0.8129, 0.251, 0.8129, 0.251, 0.7503, 0.3133, 0.2497, 0.3133, 0.3123, 0.2822, 0.3123, 0.2822, 0.2497, 0.3144, 0.6877, 0.3144, 0.7503, 0.2832, 0.7503, 0.2832, 0.6877, 0.2822, 0.1871, 0.2822, 0.2497, 0.251, 0.2497, 0.251, 0.1871, 0.3144, 0.6252, 0.3144, 0.6877, 0.2832, 0.6877, 0.2832, 0.6252, 0.2822, 0.3123, 0.2822, 0.3748, 0.251, 0.3748, 0.251, 0.3123, 0.251, 0.7503, 0.251, 0.8129, 0.2198, 0.8129, 0.2198, 0.7503, 0.2822, 0.2497, 0.2822, 0.3123, 0.251, 0.3123, 0.251, 0.2497, 0.2832, 0.6877, 0.2832, 0.7503, 0.252, 0.7503, 0.252, 0.6877, 0.251, 0.1871, 0.251, 0.2497, 0.2198, 0.2497, 0.2198, 0.1871, 0.2832, 0.6252, 0.2832, 0.6877, 0.252, 0.6877, 0.252, 0.6252, 0.251, 0.1245, 0.251, 0.1871, 0.2198, 0.1871, 0.2198, 0.1245, 0.2832, 0.5626, 0.2832, 0.6252, 0.252, 0.6252, 0.252, 0.5626, 0.251, 0.06196, 0.251, 0.1245, 0.2198, 0.1245, 0.2198, 0.06196, 0.251, 0.5, 0.251, 0.5626, 0.2198, 0.5626, 0.2198, 0.5, 0.2198, 0.938, 0.251, 0.938, 0.251, 1.0, 0.2198, 1.0, 0.4381, 0.06196, 0.4069, 0.06196, 0.4069, 0.0, 0.4381, 0.0, 0.251, 0.4374, 0.251, 0.5, 0.2198, 0.5, 0.2198, 0.4374, 0.251, 0.8755, 0.251, 0.938, 0.2198, 0.938, 0.2198, 0.8755, 0.2822, 0.3748, 0.2822, 0.4374, 0.251, 0.4374, 0.251, 0.3748, 0.251, 0.8129, 0.251, 0.8755, 0.2198, 0.8755, 0.2198, 0.8129, 0.2198, 0.06196, 0.2198, 0.1245, 0.1886, 0.1245, 0.1886, 0.06196, 0.2198, 0.5, 0.2198, 0.5626, 0.1886, 0.5626, 0.1886, 0.5, 0.4693, 0.938, 0.5005, 0.938, 0.5005, 1.0, 0.4693, 1.0, 0.8435, 0.06196, 0.8123, 0.06196, 0.8123, 0.0, 0.8435, 0.0, 0.2198, 0.4374, 0.2198, 0.5, 0.1886, 0.5, 0.1886, 0.4374, 0.2198, 0.8755, 0.2198, 0.938, 0.1886, 0.938, 0.1886, 0.8755, 0.251, 0.3748, 0.251, 0.4374, 0.2198, 0.4374, 0.2198, 0.3748, 0.2198, 0.8129, 0.2198, 0.8755, 0.1886, 0.8755, 0.1886, 0.8129, 0.251, 0.3123, 0.251, 0.3748, 0.2198, 0.3748, 0.2198, 0.3123, 0.2198, 0.7503, 0.2198, 0.8129, 0.1886, 0.8129, 0.1886, 0.7503, 0.251, 0.2497, 0.251, 0.3123, 0.2198, 0.3123, 0.2198, 0.2497, 0.252, 0.6877, 0.252, 0.7503, 0.2208, 0.7503, 0.2208, 0.6877, 0.2198, 0.1871, 0.2198, 0.2497, 0.1886, 0.2497, 0.1886, 0.1871, 0.252, 0.6252, 0.252, 0.6877, 0.2208, 0.6877, 0.2208, 0.6252, 0.2198, 0.1245, 0.2198, 0.1871, 0.1886, 0.1871, 0.1886, 0.1245, 0.252, 0.5626, 0.252, 0.6252, 0.2208, 0.6252, 0.2208, 0.5626, 0.1886, 0.7503, 0.1886, 0.8129, 0.1575, 0.8129, 0.1575, 0.7503, 0.2198, 0.2497, 0.2198, 0.3123, 0.1886, 0.3123, 0.1886, 0.2497, 0.2208, 0.6877, 0.2208, 0.7503, 0.1896, 0.7503, 0.1896, 0.6877, 0.1886, 0.1871, 0.1886, 0.2497, 0.1575, 0.2497, 0.1575, 0.1871, 0.2208, 0.6252, 0.2208, 0.6877, 0.1896, 0.6877, 0.1896, 0.6252, 0.1886, 0.1245, 0.1886, 0.1871, 0.1575, 0.1871, 0.1575, 0.1245, 0.2208, 0.5626, 0.2208, 0.6252, 0.1896, 0.6252, 0.1896, 0.5626, 0.1886, 0.06196, 0.1886, 0.1245, 0.1575, 0.1245, 0.1575, 0.06196, 0.1886, 0.5, 0.1886, 0.5626, 0.1575, 0.5626, 0.1575, 0.5, 0.7188, 0.938, 0.75, 0.938, 0.75, 1.0, 0.7188, 1.0, 0.9371, 0.06196, 0.9059, 0.06196, 0.9059, 0.0, 0.9371, 0.0, 0.1886, 0.4374, 0.1886, 0.5, 0.1575, 0.5, 0.1575, 0.4374, 0.1886, 0.8755, 0.1886, 0.938, 0.1575, 0.938, 0.1575, 0.8755, 0.2198, 0.3748, 0.2198, 0.4374, 0.1886, 0.4374, 0.1886, 0.3748, 0.1886, 0.8129, 0.1886, 0.8755, 0.1575, 0.8755, 0.1575, 0.8129, 0.2198, 0.3123, 0.2198, 0.3748, 0.1886, 0.3748, 0.1886, 0.3123, 0.1575, 0.5, 0.1575, 0.5626, 0.1263, 0.5626, 0.1263, 0.5, 0.0639, 0.938, 0.09508, 0.938, 0.09508, 1.0, 0.06389, 1.0, 0.75, 0.06196, 0.7188, 0.06196, 0.7188, 0.0, 0.75, 0.0, 0.1575, 0.4374, 0.1575, 0.5, 0.1263, 0.5, 0.1263, 0.4374, 0.1575, 0.8755, 0.1575, 0.938, 0.1263, 0.938, 0.1263, 0.8755, 0.1886, 0.3748, 0.1886, 0.4374, 0.1574, 0.4374, 0.1574, 0.3748, 0.1575, 0.8129, 0.1575, 0.8755, 0.1263, 0.8755, 0.1263, 0.8129, 0.1886, 0.3123, 0.1886, 0.3748, 0.1574, 0.3748, 0.1574, 0.3123, 0.1575, 0.7503, 0.1575, 0.8129, 0.1263, 0.8129, 0.1263, 0.7503, 0.1886, 0.2497, 0.1886, 0.3123, 0.1574, 0.3123, 0.1574, 0.2497, 0.1896, 0.6877, 0.1896, 0.7503, 0.1584, 0.7503, 0.1584, 0.6877, 0.1575, 0.1871, 0.1575, 0.2497, 0.1263, 0.2497, 0.1263, 0.1871, 0.1896, 0.6252, 0.1896, 0.6877, 0.1584, 0.6877, 0.1584, 0.6252, 0.1575, 0.1245, 0.1575, 0.1871, 0.1263, 0.1871, 0.1263, 0.1245, 0.1896, 0.5626, 0.1896, 0.6252, 0.1584, 0.6252, 0.1584, 0.5626, 0.1575, 0.06196, 0.1575, 0.1245, 0.1263, 0.1245, 0.1263, 0.06196, 0.1574, 0.2497, 0.1574, 0.3123, 0.1262, 0.3123, 0.1262, 0.2497, 0.1584, 0.6877, 0.1584, 0.7503, 0.1272, 0.7503, 0.1272, 0.6877, 0.1263, 0.1871, 0.1263, 0.2497, 0.09508, 0.2497, 0.09508, 0.1871, 0.1584, 0.6252, 0.1584, 0.6877, 0.1272, 0.6877, 0.1272, 0.6252, 0.1263, 0.1245, 0.1263, 0.1871, 0.09508, 0.1871, 0.09508, 0.1245, 0.1584, 0.5626, 0.1584, 0.6252, 0.1272, 0.6252, 0.1272, 0.5626, 0.1263, 0.06196, 0.1263, 0.1245, 0.09508, 0.1245, 0.09508, 0.06196, 0.1263, 0.5, 0.1263, 0.5626, 0.09508, 0.5626, 0.09508, 0.5, 0.6252, 0.938, 0.6564, 0.938, 0.6564, 1.0, 0.6252, 1.0, 0.09508, 0.06196, 0.0639, 0.06196, 0.06389, 0.0, 0.09508, 0.0, 0.1263, 0.4374, 0.1263, 0.5, 0.09508, 0.5, 0.09508, 0.4374, 0.1263, 0.8755, 0.1263, 0.938, 0.09508, 0.938, 0.09508, 0.8755, 0.1574, 0.3748, 0.1574, 0.4374, 0.1262, 0.4374, 0.1262, 0.3748, 0.1263, 0.8129, 0.1263, 0.8755, 0.09508, 0.8755, 0.09508, 0.8129, 0.1574, 0.3123, 0.1574, 0.3748, 0.1262, 0.3748, 0.1262, 0.3123, 0.1263, 0.7503, 0.1263, 0.8129, 0.09508, 0.8129, 0.09508, 0.7503, 0.8747, 0.938, 0.9059, 0.938, 0.9059, 1.0, 0.8747, 1.0, 0.594, 0.06196, 0.5629, 0.06196, 0.5629, 0.0, 0.5941, 0.0, 0.09508, 0.4374, 0.09508, 0.5, 0.0639, 0.5, 0.0639, 0.4374, 0.09508, 0.8755, 0.09508, 0.938, 0.0639, 0.938, 0.0639, 0.8755, 0.1262, 0.3748, 0.1262, 0.4374, 0.09505, 0.4374, 0.09505, 0.3748, 0.09508, 0.8129, 0.09508, 0.8755, 0.0639, 0.8755, 0.0639, 0.8129, 0.1262, 0.3123, 0.1262, 0.3748, 0.09505, 0.3748, 0.09505, 0.3123, 0.09508, 0.7503, 0.09508, 0.8129, 0.0639, 0.8129, 0.0639, 0.7503, 0.1262, 0.2497, 0.1262, 0.3123, 0.09505, 0.3123, 0.09505, 0.2497, 0.1272, 0.6877, 0.1272, 0.7503, 0.09606, 0.7503, 0.09606, 0.6877, 0.09508, 0.1871, 0.09508, 0.2497, 0.0639, 0.2497, 0.0639, 0.1871, 0.1272, 0.6252, 0.1272, 0.6877, 0.09606, 0.6877, 0.09606, 0.6252, 0.09508, 0.1245, 0.09508, 0.1871, 0.0639, 0.1871, 0.0639, 0.1245, 0.1272, 0.5626, 0.1272, 0.6252, 0.09606, 0.6252, 0.09606, 0.5626, 0.09508, 0.06196, 0.09508, 0.1245, 0.0639, 0.1245, 0.0639, 0.06196, 0.09508, 0.5, 0.09508, 0.5626, 0.0639, 0.5626, 0.0639, 0.5, 0.09606, 0.6877, 0.09606, 0.7503, 0.06487, 0.7503, 0.06487, 0.6877, 0.0639, 0.1871, 0.0639, 0.2497, 0.03271, 0.2497, 0.03271, 0.1871, 0.09606, 0.6252, 0.09606, 0.6877, 0.06487, 0.6877, 0.06487, 0.6252, 0.0639, 0.1245, 0.0639, 0.1871, 0.03271, 0.1871, 0.03271, 0.1245, 0.09606, 0.5626, 0.09606, 0.6252, 0.06487, 0.6252, 0.06487, 0.5626, 0.0639, 0.06196, 0.0639, 0.1245, 0.03271, 0.1245, 0.03271, 0.06196, 0.0639, 0.5, 0.0639, 0.5626, 0.03271, 0.5626, 0.03271, 0.5, 0.5317, 0.938, 0.5629, 0.938, 0.5629, 1.0, 0.5317, 1.0, 0.3446, 0.06196, 0.3134, 0.06196, 0.3134, 0.0, 0.3446, 0.0, 0.0639, 0.4374, 0.0639, 0.5, 0.03271, 0.5, 0.03271, 0.4374, 0.0639, 0.8755, 0.0639, 0.938, 0.03271, 0.938, 0.03271, 0.8755, 0.09505, 0.3748, 0.09505, 0.4374, 0.06386, 0.4374, 0.06386, 0.3748, 0.0639, 0.8129, 0.0639, 0.8755, 0.03271, 0.8755, 0.03271, 0.8129, 0.09505, 0.3123, 0.09505, 0.3748, 0.06386, 0.3748, 0.06386, 0.3123, 0.0639, 0.7503, 0.0639, 0.8129, 0.03271, 0.8129, 0.03271, 0.7503, 0.09505, 0.2497, 0.09505, 0.3123, 0.06386, 0.3123, 0.06386, 0.2497, 0.03271, 0.4374, 0.03271, 0.5, 0.001525, 0.5, 0.001525, 0.4374, 0.03271, 0.8755, 0.03271, 0.938, 0.001525, 0.938, 0.001525, 0.8755, 0.06386, 0.3748, 0.06386, 0.4374, 0.03268, 0.4374, 0.03268, 0.3748, 0.03271, 0.8129, 0.03271, 0.8755, 0.001525, 0.8755, 0.001525, 0.8129, 0.06386, 0.3123, 0.06386, 0.3748, 0.03268, 0.3748, 0.03268, 0.3123, 0.03271, 0.7503, 0.03271, 0.8129, 0.001525, 0.8129, 0.001525, 0.7503, 0.06386, 0.2497, 0.06386, 0.3123, 0.03268, 0.3123, 0.03268, 0.2497, 0.06487, 0.6877, 0.06487, 0.7503, 0.03368, 0.7503, 0.03368, 0.6877, 0.03271, 0.1871, 0.03271, 0.2497, 0.001525, 0.2497, 0.001525, 0.1871, 0.06487, 0.6252, 0.06487, 0.6877, 0.03368, 0.6877, 0.03368, 0.6252, 0.03271, 0.1245, 0.03271, 0.1871, 0.001525, 0.1871, 0.001525, 0.1245, 0.06487, 0.5626, 0.06487, 0.6252, 0.03368, 0.6252, 0.03368, 0.5626, 0.03271, 0.06196, 0.03271, 0.1245, 0.001525, 0.1245, 0.001525, 0.06196, 0.03271, 0.5, 0.03271, 0.5626, 0.001525, 0.5626, 0.001525, 0.5, 0.2822, 0.938, 0.3134, 0.938, 0.3134, 1.0, 0.2822, 1.0, 0.5005, 0.06196, 0.4693, 0.06196, 0.4693, 0.0, 0.5005, 0.0, 0.9995, 0.1871, 0.9995, 0.2497, 0.9683, 0.2497, 0.9683, 0.1871, 0.03368, 0.6252, 0.03368, 0.6877, 0.002499, 0.6877, 0.002499, 0.6252, 0.9995, 0.1245, 0.9995, 0.1871, 0.9683, 0.1871, 0.9683, 0.1245, 0.03368, 0.5626, 0.03368, 0.6252, 0.002499, 0.6252, 0.002499, 0.5626, 0.9995, 0.06196, 0.9995, 0.1245, 0.9683, 0.1245, 0.9683, 0.06196, 0.9995, 0.5, 0.9995, 0.5626, 0.9683, 0.5626, 0.9683, 0.5, 0.3757, 0.938, 0.4069, 0.938, 0.4069, 1.0, 0.3757, 1.0, 0.9995, 0.06196, 0.9683, 0.06196, 0.9683, 0.0, 0.9995, 0.0, 0.9995, 0.4374, 0.9995, 0.5, 0.9683, 0.5, 0.9683, 0.4374, 0.9995, 0.8755, 0.9995, 0.938, 0.9683, 0.938, 0.9683, 0.8755, 0.03268, 0.3748, 0.03268, 0.4374, 0.001494, 0.4374, 0.001494, 0.3748, 0.9995, 0.8129, 0.9995, 0.8755, 0.9683, 0.8755, 0.9683, 0.8129, 0.03268, 0.3123, 0.03268, 0.3748, 0.001494, 0.3748, 0.001494, 0.3123, 0.9995, 0.7503, 0.9995, 0.8129, 0.9683, 0.8129, 0.9683, 0.7503, 0.03268, 0.2497, 0.03268, 0.3123, 0.001494, 0.3123, 0.001494, 0.2497, 0.03368, 0.6877, 0.03368, 0.7503, 0.002499, 0.7503, 0.002499, 0.6877, 0.9994, 0.3748, 0.9994, 0.4374, 0.9682, 0.4374, 0.9682, 0.3748, 0.9683, 0.8129, 0.9683, 0.8755, 0.9371, 0.8755, 0.9371, 0.8129, 0.9994, 0.3123, 0.9994, 0.3748, 0.9682, 0.3748, 0.9682, 0.3123, 0.9683, 0.7503, 0.9683, 0.8129, 0.9371, 0.8129, 0.9371, 0.7503, 0.9994, 0.2497, 0.9994, 0.3123, 0.9682, 0.3123, 0.9682, 0.2497, 1.0, 0.6877, 1.0, 0.7503, 0.9692, 0.7503, 0.9692, 0.6877, 0.9683, 0.1871, 0.9683, 0.2497, 0.9371, 0.2497, 0.9371, 0.1871, 1.0, 0.6252, 1.0, 0.6877, 0.9692, 0.6877, 0.9692, 0.6252, 0.9683, 0.1245, 0.9683, 0.1871, 0.9371, 0.1871, 0.9371, 0.1245, 1.0, 0.5626, 1.0, 0.6252, 0.9692, 0.6252, 0.9692, 0.5626, 0.9683, 0.06196, 0.9683, 0.1245, 0.9371, 0.1245, 0.9371, 0.06196, 0.9683, 0.5, 0.9683, 0.5626, 0.9371, 0.5626, 0.9371, 0.5, 0.7812, 0.938, 0.8123, 0.938, 0.8123, 1.0, 0.7812, 1.0, 0.251, 0.06196, 0.2198, 0.06196, 0.2198, 0.0, 0.251, 0.0, 0.9683, 0.4374, 0.9683, 0.5, 0.9371, 0.5, 0.9371, 0.4374, 0.9683, 0.8755, 0.9683, 0.938, 0.9371, 0.938, 0.9371, 0.8755, 0.9371, 0.1245, 0.9371, 0.1871, 0.9059, 0.1871, 0.9059, 0.1245, 0.9692, 0.5626, 0.9692, 0.6252, 0.9381, 0.6252, 0.9381, 0.5626, 0.9371, 0.06196, 0.9371, 0.1245, 0.9059, 0.1245, 0.9059, 0.06196, 0.9371, 0.5, 0.9371, 0.5626, 0.9059, 0.5626, 0.9059, 0.5, 0.03271, 0.938, 0.0639, 0.938, 0.06389, 1.0, 0.03271, 1.0, 0.1575, 0.06196, 0.1263, 0.06196, 0.1263, 0.0, 0.1574, 0.0, 0.9371, 0.4374, 0.9371, 0.5, 0.9059, 0.5, 0.9059, 0.4374, 0.9371, 0.8755, 0.9371, 0.938, 0.9059, 0.938, 0.9059, 0.8755, 0.9682, 0.3748, 0.9682, 0.4374, 0.9371, 0.4374, 0.9371, 0.3748, 0.9371, 0.8129, 0.9371, 0.8755, 0.9059, 0.8755, 0.9059, 0.8129, 0.9682, 0.3123, 0.9682, 0.3748, 0.9371, 0.3748, 0.9371, 0.3123, 0.9371, 0.7503, 0.9371, 0.8129, 0.9059, 0.8129, 0.9059, 0.7503, 0.9682, 0.2497, 0.9682, 0.3123, 0.9371, 0.3123, 0.9371, 0.2497, 0.9692, 0.6877, 0.9692, 0.7503, 0.9381, 0.7503, 0.9381, 0.6877, 0.9371, 0.1871, 0.9371, 0.2497, 0.9059, 0.2497, 0.9059, 0.1871, 0.9692, 0.6252, 0.9692, 0.6877, 0.9381, 0.6877, 0.9381, 0.6252, 0.9059, 0.8129, 0.9059, 0.8755, 0.8747, 0.8755, 0.8747, 0.8129, 0.9371, 0.3123, 0.9371, 0.3748, 0.9059, 0.3748, 0.9059, 0.3123, 0.9059, 0.7503, 0.9059, 0.8129, 0.8747, 0.8129, 0.8747, 0.7503, 0.9371, 0.2497, 0.9371, 0.3123, 0.9059, 0.3123, 0.9059, 0.2497, 0.9381, 0.6877, 0.9381, 0.7503, 0.9069, 0.7503, 0.9069, 0.6877, 0.9059, 0.1871, 0.9059, 0.2497, 0.8747, 0.2497, 0.8747, 0.1871, 0.9381, 0.6252, 0.9381, 0.6877, 0.9069, 0.6877, 0.9069, 0.6252, 0.9059, 0.1245, 0.9059, 0.1871, 0.8747, 0.1871, 0.8747, 0.1245, 0.9381, 0.5626, 0.9381, 0.6252, 0.9069, 0.6252, 0.9069, 0.5626, 0.9059, 0.06196, 0.9059, 0.1245, 0.8747, 0.1245, 0.8747, 0.06196, 0.9059, 0.5, 0.9059, 0.5626, 0.8747, 0.5626, 0.8747, 0.5, 0.1263, 0.938, 0.1575, 0.938, 0.1574, 1.0, 0.1263, 1.0, 0.6564, 0.06196, 0.6252, 0.06196, 0.6252, 0.0, 0.6564, 0.0, 0.9059, 0.4374, 0.9059, 0.5, 0.8747, 0.5, 0.8747, 0.4374, 0.9059, 0.8755, 0.9059, 0.938, 0.8747, 0.938, 0.8747, 0.8755, 0.9371, 0.3748, 0.9371, 0.4374, 0.9059, 0.4374, 0.9059, 0.3748, 0.9069, 0.5626, 0.9069, 0.6252, 0.8757, 0.6252, 0.8757, 0.5626, 0.8747, 0.06196, 0.8747, 0.1245, 0.8435, 0.1245, 0.8435, 0.06196, 0.8747, 0.5, 0.8747, 0.5626, 0.8435, 0.5626, 0.8435, 0.5, 0.6876, 0.938, 0.7188, 0.938, 0.7188, 1.0, 0.6876, 1.0, 0.3757, 0.06196, 0.3446, 0.06196, 0.3446, 0.0, 0.3757, 0.0, 0.8747, 0.4374, 0.8747, 0.5, 0.8435, 0.5, 0.8435, 0.4374, 0.8747, 0.8755, 0.8747, 0.938, 0.8435, 0.938, 0.8435, 0.8755, 0.9059, 0.3748, 0.9059, 0.4374, 0.8747, 0.4374, 0.8747, 0.3748, 0.8747, 0.8129, 0.8747, 0.8755, 0.8435, 0.8755, 0.8435, 0.8129, 0.9059, 0.3123, 0.9059, 0.3748, 0.8747, 0.3748, 0.8747, 0.3123, 0.8747, 0.7503, 0.8747, 0.8129, 0.8435, 0.8129, 0.8435, 0.7503, 0.9059, 0.2497, 0.9059, 0.3123, 0.8747, 0.3123, 0.8747, 0.2497, 0.9069, 0.6877, 0.9069, 0.7503, 0.8757, 0.7503, 0.8757, 0.6877, 0.8747, 0.1871, 0.8747, 0.2497, 0.8435, 0.2497, 0.8435, 0.1871, 0.9069, 0.6252, 0.9069, 0.6877, 0.8757, 0.6877, 0.8757, 0.6252, 0.8747, 0.1245, 0.8747, 0.1871, 0.8435, 0.1871, 0.8435, 0.1245, 0.8747, 0.3123, 0.8747, 0.3748, 0.8435, 0.3748, 0.8435, 0.3123, 0.8435, 0.7503, 0.8435, 0.8129, 0.8123, 0.8129, 0.8123, 0.7503, 0.8747, 0.2497, 0.8747, 0.3123, 0.8435, 0.3123, 0.8435, 0.2497, 0.8757, 0.6877, 0.8757, 0.7503, 0.8445, 0.7503, 0.8445, 0.6877, 0.8435, 0.1871, 0.8435, 0.2497, 0.8123, 0.2497, 0.8123, 0.1871, 0.8757, 0.6252, 0.8757, 0.6877, 0.8445, 0.6877, 0.8445, 0.6252, 0.8435, 0.1245, 0.8435, 0.1871, 0.8123, 0.1871, 0.8123, 0.1245, 0.8757, 0.5626, 0.8757, 0.6252, 0.8445, 0.6252, 0.8445, 0.5626, 0.8435, 0.06196, 0.8435, 0.1245, 0.8123, 0.1245, 0.8123, 0.06196, 0.8435, 0.5, 0.8435, 0.5626, 0.8123, 0.5626, 0.8123, 0.5, 0.9371, 0.938, 0.9683, 0.938, 0.9683, 1.0, 0.9371, 1.0, 0.1263, 0.06196, 0.09508, 0.06196, 0.09508, 0.0, 0.1263, 0.0, 0.8435, 0.4374, 0.8435, 0.5, 0.8123, 0.5, 0.8123, 0.4374, 0.8435, 0.8755, 0.8435, 0.938, 0.8123, 0.938, 0.8123, 0.8755, 0.8747, 0.3748, 0.8747, 0.4374, 0.8435, 0.4374, 0.8435, 0.3748, 0.8435, 0.8129, 0.8435, 0.8755, 0.8123, 0.8755, 0.8123, 0.8129, 0.8123, 0.06196, 0.8123, 0.1245, 0.7812, 0.1245, 0.7812, 0.06196, 0.8123, 0.5, 0.8123, 0.5626, 0.7812, 0.5626, 0.7812, 0.5, 0.1886, 0.938, 0.2198, 0.938, 0.2198, 1.0, 0.1886, 1.0, 0.9059, 0.06196, 0.8747, 0.06196, 0.8747, 0.0, 0.9059, 0.0, 0.8123, 0.4374, 0.8123, 0.5, 0.7812, 0.5, 0.7812, 0.4374, 0.8123, 0.8755, 0.8123, 0.938, 0.7812, 0.938, 0.7812, 0.8755, 0.8435, 0.3748, 0.8435, 0.4374, 0.8123, 0.4374, 0.8123, 0.3748, 0.8123, 0.8129, 0.8123, 0.8755, 0.7812, 0.8755, 0.7812, 0.8129, 0.8435, 0.3123, 0.8435, 0.3748, 0.8123, 0.3748, 0.8123, 0.3123, 0.8123, 0.7503, 0.8123, 0.8129, 0.7812, 0.8129, 0.7812, 0.7503, 0.8435, 0.2497, 0.8435, 0.3123, 0.8123, 0.3123, 0.8123, 0.2497, 0.8445, 0.6877, 0.8445, 0.7503, 0.8133, 0.7503, 0.8133, 0.6877, 0.8123, 0.1871, 0.8123, 0.2497, 0.7812, 0.2497, 0.7812, 0.1871, 0.8445, 0.6252, 0.8445, 0.6877, 0.8133, 0.6877, 0.8133, 0.6252, 0.8123, 0.1245, 0.8123, 0.1871, 0.7812, 0.1871, 0.7812, 0.1245, 0.8445, 0.5626, 0.8445, 0.6252, 0.8133, 0.6252, 0.8133, 0.5626, 0.7812, 0.7503, 0.7812, 0.8129, 0.75, 0.8129, 0.75, 0.7503, 0.8123, 0.2497, 0.8123, 0.3123, 0.7811, 0.3123, 0.7811, 0.2497, 0.8133, 0.6877, 0.8133, 0.7503, 0.7821, 0.7503, 0.7821, 0.6877, 0.7812, 0.1871, 0.7812, 0.2497, 0.75, 0.2497, 0.75, 0.1871, 0.8133, 0.6252, 0.8133, 0.6877, 0.7821, 0.6877, 0.7821, 0.6252, 0.7812, 0.1245, 0.7812, 0.1871, 0.75, 0.1871, 0.75, 0.1245, 0.8133, 0.5626, 0.8133, 0.6252, 0.7821, 0.6252, 0.7821, 0.5626, 0.7812, 0.06196, 0.7812, 0.1245, 0.75, 0.1245, 0.75, 0.06196, 0.7812, 0.5, 0.7812, 0.5626, 0.75, 0.5626, 0.75, 0.5, 0.594, 0.938, 0.6252, 0.938, 0.6252, 1.0, 0.5941, 1.0, 0.5629, 0.06196, 0.5317, 0.06196, 0.5317, 0.0, 0.5629, 0.0, 0.7812, 0.4374, 0.7812, 0.5, 0.75, 0.5, 0.75, 0.4374, 0.7812, 0.8755, 0.7812, 0.938, 0.75, 0.938, 0.75, 0.8755, 0.8123, 0.3748, 0.8123, 0.4374, 0.7811, 0.4374, 0.7811, 0.3748, 0.7812, 0.8129, 0.7812, 0.8755, 0.75, 0.8755, 0.75, 0.8129, 0.8123, 0.3123, 0.8123, 0.3748, 0.7811, 0.3748, 0.7811, 0.3123, 0.75, 0.5, 0.75, 0.5626, 0.7188, 0.5626, 0.7188, 0.5, 0.4381, 0.938, 0.4693, 0.938, 0.4693, 1.0, 0.4381, 1.0, 0.3134, 0.06196, 0.2822, 0.06196, 0.2822, 0.0, 0.3134, 0.0, 0.75, 0.4374, 0.75, 0.5, 0.7188, 0.5, 0.7188, 0.4374, 0.75, 0.8755, 0.75, 0.938, 0.7188, 0.938, 0.7188, 0.8755, 0.7811, 0.3748, 0.7811, 0.4374, 0.7499, 0.4374, 0.7499, 0.3748, 0.75, 0.8129, 0.75, 0.8755, 0.7188, 0.8755, 0.7188, 0.8129, 0.7811, 0.3123, 0.7811, 0.3748, 0.7499, 0.3748, 0.7499, 0.3123, 0.75, 0.7503, 0.75, 0.8129, 0.7188, 0.8129, 0.7188, 0.7503, 0.7811, 0.2497, 0.7811, 0.3123, 0.7499, 0.3123, 0.7499, 0.2497, 0.7821, 0.6877, 0.7821, 0.7503, 0.7509, 0.7503, 0.7509, 0.6877, 0.75, 0.1871, 0.75, 0.2497, 0.7188, 0.2497, 0.7188, 0.1871, 0.7821, 0.6252, 0.7821, 0.6877, 0.7509, 0.6877, 0.7509, 0.6252, 0.75, 0.1245, 0.75, 0.1871, 0.7188, 0.1871, 0.7188, 0.1245, 0.7821, 0.5626, 0.7821, 0.6252, 0.7509, 0.6252, 0.7509, 0.5626, 0.75, 0.06196, 0.75, 0.1245, 0.7188, 0.1245, 0.7188, 0.06196, 0.7499, 0.2497, 0.7499, 0.3123, 0.7188, 0.3123, 0.7188, 0.2497, 0.7509, 0.6877, 0.7509, 0.7503, 0.7198, 0.7503, 0.7198, 0.6877, 0.7188, 0.1871, 0.7188, 0.2497, 0.6876, 0.2497, 0.6876, 0.1871, 0.7509, 0.6252, 0.7509, 0.6877, 0.7198, 0.6877, 0.7198, 0.6252, 0.7188, 0.1245, 0.7188, 0.1871, 0.6876, 0.1871, 0.6876, 0.1245, 0.7509, 0.5626, 0.7509, 0.6252, 0.7198, 0.6252, 0.7198, 0.5626, 0.7188, 0.06196, 0.7188, 0.1245, 0.6876, 0.1245, 0.6876, 0.06196, 0.7188, 0.5, 0.7188, 0.5626, 0.6876, 0.5626, 0.6876, 0.5, 0.8435, 0.938, 0.8747, 0.938, 0.8747, 1.0, 0.8435, 1.0, 0.4069, 0.06196, 0.3757, 0.06196, 0.3757, 0.0, 0.4069, 0.0, 0.7188, 0.4374, 0.7188, 0.5, 0.6876, 0.5, 0.6876, 0.4374, 0.7188, 0.8755, 0.7188, 0.938, 0.6876, 0.938, 0.6876, 0.8755, 0.7499, 0.3748, 0.7499, 0.4374, 0.7188, 0.4374, 0.7188, 0.3748, 0.7188, 0.8129, 0.7188, 0.8755, 0.6876, 0.8755, 0.6876, 0.8129, 0.7499, 0.3123, 0.7499, 0.3748, 0.7188, 0.3748, 0.7188, 0.3123, 0.7188, 0.7503, 0.7188, 0.8129, 0.6876, 0.8129, 0.6876, 0.7503, 0.0639, 0.06196, 0.03271, 0.06196, 0.03271, 0.0, 0.06389, 0.0, 0.6876, 0.4374, 0.6876, 0.5, 0.6564, 0.5, 0.6564, 0.4374, 0.6876, 0.8755, 0.6876, 0.938, 0.6564, 0.938, 0.6564, 0.8755, 0.7188, 0.3748, 0.7188, 0.4374, 0.6876, 0.4374, 0.6876, 0.3748, 0.6876, 0.8129, 0.6876, 0.8755, 0.6564, 0.8755, 0.6564, 0.8129, 0.7188, 0.3123, 0.7188, 0.3748, 0.6876, 0.3748, 0.6876, 0.3123, 0.6876, 0.7503, 0.6876, 0.8129, 0.6564, 0.8129, 0.6564, 0.7503, 0.7188, 0.2497, 0.7188, 0.3123, 0.6876, 0.3123, 0.6876, 0.2497, 0.7198, 0.6877, 0.7198, 0.7503, 0.6886, 0.7503, 0.6886, 0.6877, 0.6876, 0.1871, 0.6876, 0.2497, 0.6564, 0.2497, 0.6564, 0.1871, 0.7198, 0.6252, 0.7198, 0.6877, 0.6886, 0.6877, 0.6886, 0.6252, 0.6876, 0.1245, 0.6876, 0.1871, 0.6564, 0.1871, 0.6564, 0.1245, 0.7198, 0.5626, 0.7198, 0.6252, 0.6886, 0.6252, 0.6886, 0.5626, 0.6876, 0.06196, 0.6876, 0.1245, 0.6564, 0.1245, 0.6564, 0.06196, 0.6876, 0.5, 0.6876, 0.5626, 0.6564, 0.5626, 0.6564, 0.5, 0.09508, 0.938, 0.1263, 0.938, 0.1263, 1.0, 0.09508, 1.0, 0.6564, 0.1871, 0.6564, 0.2497, 0.6252, 0.2497, 0.6252, 0.1871, 0.6886, 0.6252, 0.6886, 0.6877, 0.6574, 0.6877, 0.6574, 0.6252, 0.6564, 0.1245, 0.6564, 0.1871, 0.6252, 0.1871, 0.6252, 0.1245, 0.6886, 0.5626, 0.6886, 0.6252, 0.6574, 0.6252, 0.6574, 0.5626, 0.6564, 0.06196, 0.6564, 0.1245, 0.6252, 0.1245, 0.6252, 0.06196, 0.6564, 0.5, 0.6564, 0.5626, 0.6252, 0.5626, 0.6252, 0.5, 0.001525, 0.938, 0.03271, 0.938, 0.03271, 1.0, 0.001521, 1.0, 0.7188, 0.06196, 0.6876, 0.06196, 0.6876, 0.0, 0.7188, 0.0, 0.6564, 0.4374, 0.6564, 0.5, 0.6252, 0.5, 0.6252, 0.4374, 0.6564, 0.8755, 0.6564, 0.938, 0.6252, 0.938, 0.6252, 0.8755, 0.6876, 0.3748, 0.6876, 0.4374, 0.6564, 0.4374, 0.6564, 0.3748, 0.6564, 0.8129, 0.6564, 0.8755, 0.6252, 0.8755, 0.6252, 0.8129, 0.6876, 0.3123, 0.6876, 0.3748, 0.6564, 0.3748, 0.6564, 0.3123, 0.6564, 0.7503, 0.6564, 0.8129, 0.6252, 0.8129, 0.6252, 0.7503, 0.6876, 0.2497, 0.6876, 0.3123, 0.6564, 0.3123, 0.6564, 0.2497, 0.6886, 0.6877, 0.6886, 0.7503, 0.6574, 0.7503, 0.6574, 0.6877, 0.6252, 0.8755, 0.6252, 0.938, 0.594, 0.938, 0.594, 0.8755, 0.6564, 0.3748, 0.6564, 0.4374, 0.6252, 0.4374, 0.6252, 0.3748, 0.6252, 0.8129, 0.6252, 0.8755, 0.594, 0.8755, 0.594, 0.8129, 0.6564, 0.3123, 0.6564, 0.3748, 0.6252, 0.3748, 0.6252, 0.3123, 0.6252, 0.7503, 0.6252, 0.8129, 0.594, 0.8129, 0.594, 0.7503, 0.6564, 0.2497, 0.6564, 0.3123, 0.6252, 0.3123, 0.6252, 0.2497, 0.6574, 0.6877, 0.6574, 0.7503, 0.6262, 0.7503, 0.6262, 0.6877, 0.6252, 0.1871, 0.6252, 0.2497, 0.594, 0.2497, 0.594, 0.1871, 0.6574, 0.6252, 0.6574, 0.6877, 0.6262, 0.6877, 0.6262, 0.6252, 0.6252, 0.1245, 0.6252, 0.1871, 0.594, 0.1871, 0.594, 0.1245, 0.6574, 0.5626, 0.6574, 0.6252, 0.6262, 0.6252, 0.6262, 0.5626, 0.6252, 0.06196, 0.6252, 0.1245, 0.594, 0.1245, 0.594, 0.06196, 0.6252, 0.5, 0.6252, 0.5626, 0.594, 0.5626, 0.594, 0.5, 0.75, 0.938, 0.7812, 0.938, 0.7812, 1.0, 0.75, 1.0, 0.9683, 0.06196, 0.9371, 0.06196, 0.9371, 0.0, 0.9683, 0.0, 0.6252, 0.4374, 0.6252, 0.5, 0.594, 0.5, 0.594, 0.4374, 0.6262, 0.6252, 0.6262, 0.6877, 0.595, 0.6877, 0.595, 0.6252, 0.594, 0.1245, 0.594, 0.1871, 0.5629, 0.1871, 0.5629, 0.1245, 0.6262, 0.5626, 0.6262, 0.6252, 0.595, 0.6252, 0.595, 0.5626, 0.594, 0.06196, 0.594, 0.1245, 0.5629, 0.1245, 0.5629, 0.06196, 0.594, 0.5, 0.594, 0.5626, 0.5629, 0.5626, 0.5629, 0.5, 0.3446, 0.938, 0.3757, 0.938, 0.3757, 1.0, 0.3446, 1.0, 0.8123, 0.06196, 0.7812, 0.06196, 0.7812, 0.0, 0.8123, 0.0, 0.594, 0.4374, 0.594, 0.5, 0.5629, 0.5, 0.5629, 0.4374, 0.594, 0.8755, 0.594, 0.938, 0.5629, 0.938, 0.5629, 0.8755, 0.6252, 0.3748, 0.6252, 0.4374, 0.594, 0.4374, 0.594, 0.3748, 0.594, 0.8129, 0.594, 0.8755, 0.5629, 0.8755, 0.5629, 0.8129, 0.6252, 0.3123, 0.6252, 0.3748, 0.594, 0.3748, 0.594, 0.3123, 0.594, 0.7503, 0.594, 0.8129, 0.5629, 0.8129, 0.5629, 0.7503, 0.6252, 0.2497, 0.6252, 0.3123, 0.594, 0.3123, 0.594, 0.2497, 0.6262, 0.6877, 0.6262, 0.7503, 0.595, 0.7503, 0.595, 0.6877, 0.594, 0.1871, 0.594, 0.2497, 0.5629, 0.2497, 0.5629, 0.1871, 0.594, 0.3748, 0.594, 0.4374, 0.5628, 0.4374, 0.5628, 0.3748, 0.5629, 0.8129, 0.5629, 0.8755, 0.5317, 0.8755, 0.5317, 0.8129, 0.594, 0.3123, 0.594, 0.3748, 0.5628, 0.3748, 0.5628, 0.3123, 0.5629, 0.7503, 0.5629, 0.8129, 0.5317, 0.8129, 0.5317, 0.7503, 0.594, 0.2497, 0.594, 0.3123, 0.5628, 0.3123, 0.5628, 0.2497, 0.595, 0.6877, 0.595, 0.7503, 0.5638, 0.7503, 0.5638, 0.6877, 0.5629, 0.1871, 0.5629, 0.2497, 0.5317, 0.2497, 0.5317, 0.1871, 0.595, 0.6252, 0.595, 0.6877, 0.5638, 0.6877, 0.5638, 0.6252, 0.5629, 0.1245, 0.5629, 0.1871, 0.5317, 0.1871, 0.5317, 0.1245, 0.595, 0.5626, 0.595, 0.6252, 0.5638, 0.6252, 0.5638, 0.5626, 0.5629, 0.06196, 0.5629, 0.1245, 0.5317, 0.1245, 0.5317, 0.06196, 0.5629, 0.5, 0.5629, 0.5626, 0.5317, 0.5626, 0.5317, 0.5, 0.6564, 0.938, 0.6876, 0.938, 0.6876, 1.0, 0.6564, 1.0, 0.4693, 0.06196, 0.4381, 0.06196, 0.4381, 0.0, 0.4693, 0.0, 0.5629, 0.4374, 0.5629, 0.5, 0.5317, 0.5, 0.5317, 0.4374, 0.5629, 0.8755, 0.5629, 0.938, 0.5317, 0.938, 0.5317, 0.8755, 0.5317, 0.1245, 0.5317, 0.1871, 0.5005, 0.1871, 0.5005, 0.1245, 0.5638, 0.5626, 0.5638, 0.6252, 0.5326, 0.6252, 0.5326, 0.5626, 0.5317, 0.06196, 0.5317, 0.1245, 0.5005, 0.1245, 0.5005, 0.06196, 0.5317, 0.5, 0.5317, 0.5626, 0.5005, 0.5626, 0.5005, 0.5, 0.5005, 0.938, 0.5317, 0.938, 0.5317, 1.0, 0.5005, 1.0, 0.6252, 0.06196, 0.594, 0.06196, 0.5941, 0.0, 0.6252, 0.0, 0.5317, 0.4374, 0.5317, 0.5, 0.5005, 0.5, 0.5005, 0.4374, 0.5317, 0.8755, 0.5317, 0.938, 0.5005, 0.938, 0.5005, 0.8755, 0.5628, 0.3748, 0.5628, 0.4374, 0.5316, 0.4374, 0.5316, 0.3748, 0.5317, 0.8129, 0.5317, 0.8755, 0.5005, 0.8755, 0.5005, 0.8129, 0.5628, 0.3123, 0.5628, 0.3748, 0.5316, 0.3748, 0.5316, 0.3123, 0.5317, 0.7503, 0.5317, 0.8129, 0.5005, 0.8129, 0.5005, 0.7503, 0.5628, 0.2497, 0.5628, 0.3123, 0.5316, 0.3123, 0.5316, 0.2497, 0.5638, 0.6877, 0.5638, 0.7503, 0.5326, 0.7503, 0.5326, 0.6877, 0.5317, 0.1871, 0.5317, 0.2497, 0.5005, 0.2497, 0.5005, 0.1871, 0.5638, 0.6252, 0.5638, 0.6877, 0.5326, 0.6877, 0.5326, 0.6252, 0.5005, 0.8129, 0.5005, 0.8755, 0.4693, 0.8755, 0.4693, 0.8129, 0.5316, 0.3123, 0.5316, 0.3748, 0.5005, 0.3748, 0.5005, 0.3123, 0.5005, 0.7503, 0.5005, 0.8129, 0.4693, 0.8129, 0.4693, 0.7503, 0.5316, 0.2497, 0.5316, 0.3123, 0.5005, 0.3123, 0.5005, 0.2497, 0.5326, 0.6877, 0.5326, 0.7503, 0.5015, 0.7503, 0.5015, 0.6877, 0.5005, 0.1871, 0.5005, 0.2497, 0.4693, 0.2497, 0.4693, 0.1871, 0.5326, 0.6252, 0.5326, 0.6877, 0.5015, 0.6877, 0.5015, 0.6252, 0.5005, 0.1245, 0.5005, 0.1871, 0.4693, 0.1871, 0.4693, 0.1245, 0.5326, 0.5626, 0.5326, 0.6252, 0.5015, 0.6252, 0.5015, 0.5626, 0.5005, 0.06196, 0.5005, 0.1245, 0.4693, 0.1245, 0.4693, 0.06196, 0.5005, 0.5, 0.5005, 0.5626, 0.4693, 0.5626, 0.4693, 0.5, 0.1575, 0.938, 0.1886, 0.938, 0.1886, 1.0, 0.1574, 1.0, 0.7812, 0.06196, 0.75, 0.06196, 0.75, 0.0, 0.7812, 0.0, 0.5005, 0.4374, 0.5005, 0.5, 0.4693, 0.5, 0.4693, 0.4374, 0.5005, 0.8755, 0.5005, 0.938, 0.4693, 0.938, 0.4693, 0.8755, 0.5316, 0.3748, 0.5316, 0.4374, 0.5005, 0.4374, 0.5005, 0.3748])
me_sphere.update()

# ---- objects
ob_light = bpy.data.objects.new('Light', light_light)
ob_camera = bpy.data.objects.new('Camera', cam_camera)
ob_planet = bpy.data.objects.new('Planet', me_sphere)

# ---- transforms, parenting, visibility, modifiers, constraints
ob_light.location = (4.076, 1.005, 5.904)
ob_light.rotation_euler = (0.6503, 0.05522, 1.866)
ob_light.lock_rotations_4d = False
ob_light.empty_display_type = 'ARROWS'
ob_light.color = (0.0, 0.0, 0.0, 0.0)
ob_light.lineart.crease_threshold = 0.0
ob_camera.location = (7.359, -6.926, 4.958)
ob_camera.rotation_euler = (1.109, 0.0, 0.8149)
ob_camera.lock_rotations_4d = False
ob_camera.empty_display_type = 'ARROWS'
ob_camera.color = (0.0, 0.0, 0.0, 0.0)
ob_camera.display_type = 'WIRE'
ob_camera.lineart.crease_threshold = 0.0
ob_planet.location = (0.0, 0.0, 0.0)

# ---- collection membership
col_collection.objects.link(ob_light)
col_collection.objects.link(ob_camera)
col_collection.objects.link(ob_planet)

# ---- scene / render settings (as saved in the file)
scene.camera = ob_camera
scene.frame_start = 1; scene.frame_end = 250; scene.frame_set(1)
scene.render.engine = 'BLENDER_EEVEE_NEXT'
scene.cycles.sampling_pattern = 'TABULATED_SOBOL'
scene.cycles.use_light_tree = False
scene.view_settings.view_transform = 'Filmic'
bpy.context.view_layer.update()
